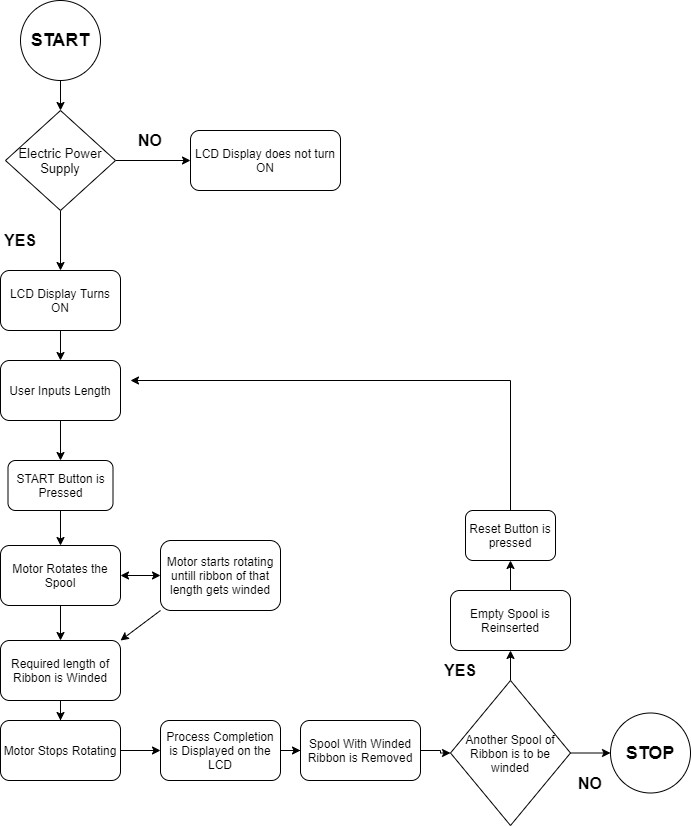

The diagram above was exported from draw.io. Its source (the exported page's mxGraphModel, read from the mxfile embedded in the PNG):
<mxGraphModel dx="1038" dy="579" grid="1" gridSize="10" guides="1" tooltips="1" connect="1" arrows="1" fold="1" page="1" pageScale="1" pageWidth="850" pageHeight="1100" math="0" shadow="0">
  <root>
    <mxCell id="0" />
    <mxCell id="1" parent="0" />
    <mxCell id="8csT2TuGWcHGUGTdOpIg-3" value="" style="edgeStyle=orthogonalEdgeStyle;rounded=0;orthogonalLoop=1;jettySize=auto;html=1;entryX=0.5;entryY=0;entryDx=0;entryDy=0;" parent="1" source="8csT2TuGWcHGUGTdOpIg-1" target="4kgFH3fmbhLIFAZreqQj-1" edge="1">
      <mxGeometry relative="1" as="geometry">
        <mxPoint x="160" y="180" as="targetPoint" />
      </mxGeometry>
    </mxCell>
    <mxCell id="8csT2TuGWcHGUGTdOpIg-1" value="&lt;font size=&quot;1&quot;&gt;&lt;span style=&quot;font-size: 18px&quot;&gt;&lt;b&gt;START&lt;/b&gt;&lt;/span&gt;&lt;/font&gt;" style="ellipse;whiteSpace=wrap;html=1;aspect=fixed;" parent="1" vertex="1">
      <mxGeometry x="120" y="80" width="80" height="80" as="geometry" />
    </mxCell>
    <mxCell id="8csT2TuGWcHGUGTdOpIg-5" value="" style="edgeStyle=orthogonalEdgeStyle;rounded=0;orthogonalLoop=1;jettySize=auto;html=1;" parent="1" target="8csT2TuGWcHGUGTdOpIg-4" edge="1">
      <mxGeometry relative="1" as="geometry">
        <mxPoint x="160" y="290" as="sourcePoint" />
      </mxGeometry>
    </mxCell>
    <mxCell id="8csT2TuGWcHGUGTdOpIg-7" value="" style="edgeStyle=orthogonalEdgeStyle;rounded=0;orthogonalLoop=1;jettySize=auto;html=1;exitX=1;exitY=0.5;exitDx=0;exitDy=0;" parent="1" source="4kgFH3fmbhLIFAZreqQj-1" target="8csT2TuGWcHGUGTdOpIg-6" edge="1">
      <mxGeometry relative="1" as="geometry">
        <mxPoint x="230" y="240" as="sourcePoint" />
      </mxGeometry>
    </mxCell>
    <mxCell id="8csT2TuGWcHGUGTdOpIg-12" value="" style="edgeStyle=orthogonalEdgeStyle;rounded=0;orthogonalLoop=1;jettySize=auto;html=1;" parent="1" source="8csT2TuGWcHGUGTdOpIg-4" target="8csT2TuGWcHGUGTdOpIg-11" edge="1">
      <mxGeometry relative="1" as="geometry" />
    </mxCell>
    <mxCell id="8csT2TuGWcHGUGTdOpIg-4" value="&lt;span&gt;LCD Display Turns ON&lt;/span&gt;" style="whiteSpace=wrap;html=1;rounded=1;" parent="1" vertex="1">
      <mxGeometry x="100" y="350" width="120" height="60" as="geometry" />
    </mxCell>
    <mxCell id="8csT2TuGWcHGUGTdOpIg-6" value="LCD Display does not turn ON" style="whiteSpace=wrap;html=1;rounded=1;" parent="1" vertex="1">
      <mxGeometry x="290" y="210" width="150" height="60" as="geometry" />
    </mxCell>
    <mxCell id="8csT2TuGWcHGUGTdOpIg-8" value="&lt;b&gt;&lt;font style=&quot;font-size: 16px&quot;&gt;NO&lt;/font&gt;&lt;/b&gt;" style="text;html=1;strokeColor=none;fillColor=none;align=center;verticalAlign=middle;whiteSpace=wrap;rounded=0;" parent="1" vertex="1">
      <mxGeometry x="230" y="210" width="40" height="20" as="geometry" />
    </mxCell>
    <mxCell id="8csT2TuGWcHGUGTdOpIg-10" value="&lt;b&gt;&lt;font style=&quot;font-size: 16px&quot;&gt;YES&lt;/font&gt;&lt;/b&gt;" style="text;html=1;strokeColor=none;fillColor=none;align=center;verticalAlign=middle;whiteSpace=wrap;rounded=0;" parent="1" vertex="1">
      <mxGeometry x="100" y="310" width="40" height="20" as="geometry" />
    </mxCell>
    <mxCell id="8csT2TuGWcHGUGTdOpIg-23" value="" style="edgeStyle=orthogonalEdgeStyle;rounded=0;orthogonalLoop=1;jettySize=auto;html=1;" parent="1" source="8csT2TuGWcHGUGTdOpIg-11" target="8csT2TuGWcHGUGTdOpIg-22" edge="1">
      <mxGeometry relative="1" as="geometry" />
    </mxCell>
    <mxCell id="8csT2TuGWcHGUGTdOpIg-11" value="User&amp;nbsp;Inputs Length" style="whiteSpace=wrap;html=1;rounded=1;" parent="1" vertex="1">
      <mxGeometry x="100" y="440" width="120" height="60" as="geometry" />
    </mxCell>
    <mxCell id="8csT2TuGWcHGUGTdOpIg-13" value="Motor starts rotating untill ribbon of that length gets winded" style="whiteSpace=wrap;html=1;rounded=1;" parent="1" vertex="1">
      <mxGeometry x="260" y="620" width="120" height="70" as="geometry" />
    </mxCell>
    <mxCell id="8csT2TuGWcHGUGTdOpIg-18" value="" style="edgeStyle=orthogonalEdgeStyle;rounded=0;orthogonalLoop=1;jettySize=auto;html=1;" parent="1" source="8csT2TuGWcHGUGTdOpIg-15" target="8csT2TuGWcHGUGTdOpIg-17" edge="1">
      <mxGeometry relative="1" as="geometry" />
    </mxCell>
    <mxCell id="8csT2TuGWcHGUGTdOpIg-15" value="Required length of Ribbon is Winded" style="whiteSpace=wrap;html=1;rounded=1;" parent="1" vertex="1">
      <mxGeometry x="100" y="720" width="120" height="60" as="geometry" />
    </mxCell>
    <mxCell id="8csT2TuGWcHGUGTdOpIg-20" value="" style="edgeStyle=orthogonalEdgeStyle;rounded=0;orthogonalLoop=1;jettySize=auto;html=1;" parent="1" source="8csT2TuGWcHGUGTdOpIg-17" target="8csT2TuGWcHGUGTdOpIg-19" edge="1">
      <mxGeometry relative="1" as="geometry" />
    </mxCell>
    <mxCell id="8csT2TuGWcHGUGTdOpIg-17" value="Motor Stops Rotating" style="whiteSpace=wrap;html=1;rounded=1;" parent="1" vertex="1">
      <mxGeometry x="100" y="800" width="120" height="60" as="geometry" />
    </mxCell>
    <mxCell id="4kgFH3fmbhLIFAZreqQj-2" value="" style="edgeStyle=orthogonalEdgeStyle;rounded=0;orthogonalLoop=1;jettySize=auto;html=1;" edge="1" parent="1" source="8csT2TuGWcHGUGTdOpIg-19" target="_3V7fraSC20xpq9WcrUq-1">
      <mxGeometry relative="1" as="geometry" />
    </mxCell>
    <mxCell id="8csT2TuGWcHGUGTdOpIg-19" value="Process Completion is Displayed on the LCD" style="whiteSpace=wrap;html=1;rounded=1;" parent="1" vertex="1">
      <mxGeometry x="260" y="800" width="120" height="60" as="geometry" />
    </mxCell>
    <mxCell id="_3V7fraSC20xpq9WcrUq-8" value="" style="edgeStyle=orthogonalEdgeStyle;rounded=0;orthogonalLoop=1;jettySize=auto;html=1;" parent="1" source="8csT2TuGWcHGUGTdOpIg-22" target="_3V7fraSC20xpq9WcrUq-5" edge="1">
      <mxGeometry relative="1" as="geometry" />
    </mxCell>
    <mxCell id="8csT2TuGWcHGUGTdOpIg-22" value="START Button is Pressed" style="rounded=1;whiteSpace=wrap;html=1;" parent="1" vertex="1">
      <mxGeometry x="107.5" y="540" width="105" height="50" as="geometry" />
    </mxCell>
    <mxCell id="8csT2TuGWcHGUGTdOpIg-30" value="" style="endArrow=none;html=1;exitX=0.5;exitY=0;exitDx=0;exitDy=0;" parent="1" source="4kgFH3fmbhLIFAZreqQj-6" edge="1">
      <mxGeometry width="50" height="50" relative="1" as="geometry">
        <mxPoint x="490" y="690" as="sourcePoint" />
        <mxPoint x="610" y="460" as="targetPoint" />
      </mxGeometry>
    </mxCell>
    <mxCell id="8csT2TuGWcHGUGTdOpIg-31" value="" style="endArrow=classic;html=1;" parent="1" edge="1">
      <mxGeometry width="50" height="50" relative="1" as="geometry">
        <mxPoint x="610" y="460" as="sourcePoint" />
        <mxPoint x="230" y="460" as="targetPoint" />
      </mxGeometry>
    </mxCell>
    <mxCell id="8csT2TuGWcHGUGTdOpIg-32" value="&lt;b&gt;&lt;font style=&quot;font-size: 16px&quot;&gt;YES&lt;/font&gt;&lt;/b&gt;" style="text;html=1;strokeColor=none;fillColor=none;align=center;verticalAlign=middle;whiteSpace=wrap;rounded=0;" parent="1" vertex="1">
      <mxGeometry x="540" y="740" width="40" height="20" as="geometry" />
    </mxCell>
    <mxCell id="8csT2TuGWcHGUGTdOpIg-34" value="&lt;b&gt;&lt;font style=&quot;font-size: 18px&quot;&gt;STOP&lt;/font&gt;&lt;/b&gt;" style="ellipse;whiteSpace=wrap;html=1;aspect=fixed;" parent="1" vertex="1">
      <mxGeometry x="710" y="792.5" width="80" height="80" as="geometry" />
    </mxCell>
    <mxCell id="8csT2TuGWcHGUGTdOpIg-36" value="&lt;b&gt;&lt;font style=&quot;font-size: 16px&quot;&gt;NO&lt;/font&gt;&lt;/b&gt;" style="text;html=1;strokeColor=none;fillColor=none;align=center;verticalAlign=middle;whiteSpace=wrap;rounded=0;" parent="1" vertex="1">
      <mxGeometry x="670" y="852.5" width="40" height="20" as="geometry" />
    </mxCell>
    <mxCell id="4kgFH3fmbhLIFAZreqQj-4" value="" style="edgeStyle=orthogonalEdgeStyle;rounded=0;orthogonalLoop=1;jettySize=auto;html=1;" edge="1" parent="1" source="_3V7fraSC20xpq9WcrUq-1" target="4kgFH3fmbhLIFAZreqQj-3">
      <mxGeometry relative="1" as="geometry" />
    </mxCell>
    <mxCell id="_3V7fraSC20xpq9WcrUq-1" value="Spool With Winded Ribbon is Removed" style="whiteSpace=wrap;html=1;rounded=1;" parent="1" vertex="1">
      <mxGeometry x="400" y="800" width="120" height="60" as="geometry" />
    </mxCell>
    <mxCell id="_3V7fraSC20xpq9WcrUq-5" value="Motor Rotates the Spool" style="rounded=1;whiteSpace=wrap;html=1;" parent="1" vertex="1">
      <mxGeometry x="100" y="625" width="120" height="60" as="geometry" />
    </mxCell>
    <mxCell id="_3V7fraSC20xpq9WcrUq-11" value="" style="endArrow=classic;html=1;exitX=0.5;exitY=1;exitDx=0;exitDy=0;entryX=0.5;entryY=0;entryDx=0;entryDy=0;" parent="1" source="_3V7fraSC20xpq9WcrUq-5" target="8csT2TuGWcHGUGTdOpIg-15" edge="1">
      <mxGeometry width="50" height="50" relative="1" as="geometry">
        <mxPoint x="310" y="660" as="sourcePoint" />
        <mxPoint x="360" y="610" as="targetPoint" />
      </mxGeometry>
    </mxCell>
    <mxCell id="_3V7fraSC20xpq9WcrUq-14" value="" style="endArrow=classic;startArrow=classic;html=1;exitX=1;exitY=0.5;exitDx=0;exitDy=0;entryX=0;entryY=0.5;entryDx=0;entryDy=0;" parent="1" source="_3V7fraSC20xpq9WcrUq-5" target="8csT2TuGWcHGUGTdOpIg-13" edge="1">
      <mxGeometry width="50" height="50" relative="1" as="geometry">
        <mxPoint x="310" y="660" as="sourcePoint" />
        <mxPoint x="360" y="610" as="targetPoint" />
      </mxGeometry>
    </mxCell>
    <mxCell id="_3V7fraSC20xpq9WcrUq-15" value="" style="endArrow=classic;html=1;exitX=0;exitY=1;exitDx=0;exitDy=0;entryX=1;entryY=0;entryDx=0;entryDy=0;" parent="1" source="8csT2TuGWcHGUGTdOpIg-13" target="8csT2TuGWcHGUGTdOpIg-15" edge="1">
      <mxGeometry width="50" height="50" relative="1" as="geometry">
        <mxPoint x="310" y="660" as="sourcePoint" />
        <mxPoint x="360" y="610" as="targetPoint" />
      </mxGeometry>
    </mxCell>
    <mxCell id="4kgFH3fmbhLIFAZreqQj-7" value="" style="edgeStyle=orthogonalEdgeStyle;rounded=0;orthogonalLoop=1;jettySize=auto;html=1;" edge="1" parent="1" source="_3V7fraSC20xpq9WcrUq-16" target="4kgFH3fmbhLIFAZreqQj-6">
      <mxGeometry relative="1" as="geometry" />
    </mxCell>
    <mxCell id="_3V7fraSC20xpq9WcrUq-16" value="Empty Spool is Reinserted" style="whiteSpace=wrap;html=1;rounded=1;" parent="1" vertex="1">
      <mxGeometry x="550" y="670" width="120" height="60" as="geometry" />
    </mxCell>
    <mxCell id="4kgFH3fmbhLIFAZreqQj-1" value="&lt;font style=&quot;font-size: 13px&quot;&gt;Electric Power Supply&lt;/font&gt;" style="rhombus;whiteSpace=wrap;html=1;" vertex="1" parent="1">
      <mxGeometry x="105" y="190" width="110" height="100" as="geometry" />
    </mxCell>
    <mxCell id="4kgFH3fmbhLIFAZreqQj-5" value="" style="edgeStyle=orthogonalEdgeStyle;rounded=0;orthogonalLoop=1;jettySize=auto;html=1;" edge="1" parent="1" source="4kgFH3fmbhLIFAZreqQj-3" target="_3V7fraSC20xpq9WcrUq-16">
      <mxGeometry relative="1" as="geometry" />
    </mxCell>
    <mxCell id="4kgFH3fmbhLIFAZreqQj-9" value="" style="edgeStyle=orthogonalEdgeStyle;rounded=0;orthogonalLoop=1;jettySize=auto;html=1;" edge="1" parent="1" source="4kgFH3fmbhLIFAZreqQj-3" target="8csT2TuGWcHGUGTdOpIg-34">
      <mxGeometry relative="1" as="geometry" />
    </mxCell>
    <mxCell id="4kgFH3fmbhLIFAZreqQj-3" value="Another Spool of Ribbon is to be winded" style="rhombus;whiteSpace=wrap;html=1;" vertex="1" parent="1">
      <mxGeometry x="550" y="760" width="120" height="145" as="geometry" />
    </mxCell>
    <mxCell id="4kgFH3fmbhLIFAZreqQj-6" value="Reset Button is pressed" style="rounded=1;whiteSpace=wrap;html=1;" vertex="1" parent="1">
      <mxGeometry x="565" y="590" width="90" height="50" as="geometry" />
    </mxCell>
  </root>
</mxGraphModel>